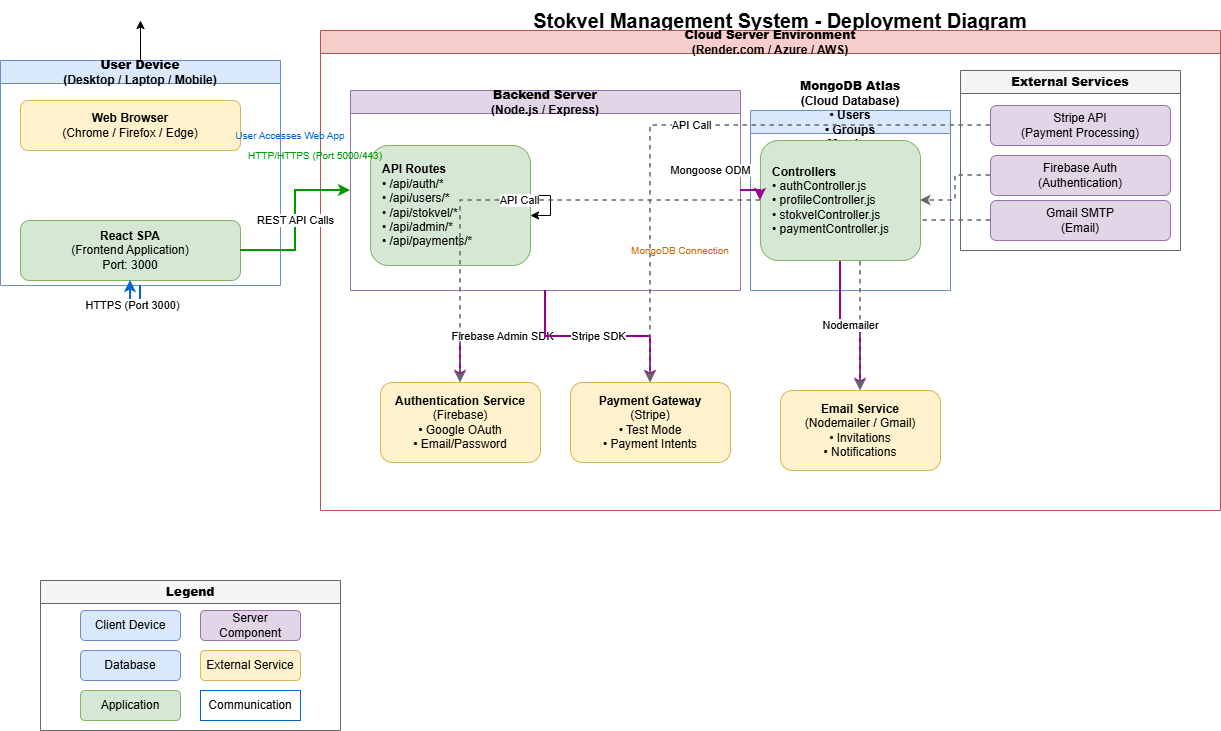

The diagram above was exported from draw.io. Its source (the exported page's mxGraphModel, read from the mxfile embedded in the PNG):
<mxGraphModel dx="1645" dy="814" grid="1" gridSize="10" guides="1" tooltips="1" connect="1" arrows="1" fold="1" page="1" pageScale="1" pageWidth="850" pageHeight="1100" math="0" shadow="0">
  <root>
    <mxCell id="0" />
    <mxCell id="1" parent="0" />
    <mxCell id="xqPJ9uxVR01z-0w7gVGI-1" parent="1" style="text;html=1;strokeColor=none;fillColor=none;align=center;verticalAlign=middle;whiteSpace=wrap;rounded=0;fontSize=20;fontStyle=1" value="Stokvel Management System - Deployment Diagram" vertex="1">
      <mxGeometry height="40" width="600" x="500" y="20" as="geometry" />
    </mxCell>
    <mxCell id="xqPJ9uxVR01z-0w7gVGI-37" edge="1" parent="1" source="xqPJ9uxVR01z-0w7gVGI-2" style="edgeStyle=orthogonalEdgeStyle;rounded=0;orthogonalLoop=1;jettySize=auto;html=1;exitX=0.5;exitY=0;exitDx=0;exitDy=0;">
      <mxGeometry relative="1" as="geometry">
        <Array as="points">
          <mxPoint x="160" y="50" />
        </Array>
        <mxPoint x="160" y="40" as="targetPoint" />
      </mxGeometry>
    </mxCell>
    <mxCell id="xqPJ9uxVR01z-0w7gVGI-2" parent="1" style="swimlane;whiteSpace=wrap;html=1;fillColor=#dae8fc;strokeColor=#6c8ebf;fontSize=12;" value="&lt;b&gt;User Device&lt;/b&gt;&lt;br&gt;(Desktop / Laptop / Mobile)" vertex="1">
      <mxGeometry height="225" width="280" x="20" y="80" as="geometry" />
    </mxCell>
    <mxCell id="xqPJ9uxVR01z-0w7gVGI-3" parent="xqPJ9uxVR01z-0w7gVGI-2" style="rounded=1;whiteSpace=wrap;html=1;fillColor=#fff2cc;strokeColor=#d6b656;" value="&lt;b&gt;Web Browser&lt;/b&gt;&lt;br&gt;(Chrome / Firefox / Edge)" vertex="1">
      <mxGeometry height="50" width="220" x="20" y="40" as="geometry" />
    </mxCell>
    <mxCell id="xqPJ9uxVR01z-0w7gVGI-4" parent="xqPJ9uxVR01z-0w7gVGI-2" style="rounded=1;whiteSpace=wrap;html=1;fillColor=#d5e8d4;strokeColor=#82b366;" value="&lt;b&gt;React SPA&lt;/b&gt;&lt;br&gt;(Frontend Application)&lt;br&gt;Port: 3000" vertex="1">
      <mxGeometry height="60" width="220" x="20" y="160" as="geometry" />
    </mxCell>
    <mxCell id="xqPJ9uxVR01z-0w7gVGI-17" edge="1" parent="xqPJ9uxVR01z-0w7gVGI-2" source="xqPJ9uxVR01z-0w7gVGI-2" style="edgeStyle=orthogonalEdgeStyle;rounded=0;orthogonalLoop=1;jettySize=auto;html=1;strokeWidth=2;strokeColor=#0066cc;" target="xqPJ9uxVR01z-0w7gVGI-4" value="HTTPS (Port 3000)">
      <mxGeometry relative="1" as="geometry" />
    </mxCell>
    <mxCell id="xqPJ9uxVR01z-0w7gVGI-5" parent="1" style="swimlane;whiteSpace=wrap;html=1;fillColor=#f8cecc;strokeColor=#b85450;fontSize=12;" value="&lt;b&gt;Cloud Server Environment&lt;/b&gt;&lt;br&gt;(Render.com / Azure / AWS)" vertex="1">
      <mxGeometry height="480" width="900" x="340" y="50" as="geometry" />
    </mxCell>
    <mxCell id="xqPJ9uxVR01z-0w7gVGI-9" parent="xqPJ9uxVR01z-0w7gVGI-5" style="rounded=1;whiteSpace=wrap;html=1;fillColor=#fff2cc;strokeColor=#d6b656;" value="&lt;b&gt;Authentication Service&lt;/b&gt;&lt;br&gt;(Firebase)&lt;br&gt;• Google OAuth&lt;br&gt;• Email/Password" vertex="1">
      <mxGeometry height="80" width="160" x="60" y="352" as="geometry" />
    </mxCell>
    <mxCell id="xqPJ9uxVR01z-0w7gVGI-6" parent="xqPJ9uxVR01z-0w7gVGI-5" style="swimlane;whiteSpace=wrap;html=1;fillColor=#e1d5e7;strokeColor=#9673a6;fontSize=12;" value="&lt;b&gt;Backend Server&lt;/b&gt;&lt;br&gt;(Node.js / Express)" vertex="1">
      <mxGeometry height="200" width="390" x="30" y="60" as="geometry" />
    </mxCell>
    <mxCell id="xqPJ9uxVR01z-0w7gVGI-7" parent="xqPJ9uxVR01z-0w7gVGI-6" style="rounded=1;whiteSpace=wrap;html=1;fillColor=#d5e8d4;strokeColor=#82b366;align=left;spacingLeft=10;" value="&lt;b&gt;API Routes&lt;/b&gt;&lt;br&gt;• /api/auth/*&lt;br&gt;• /api/users/*&lt;br&gt;• /api/stokvel/*&lt;br&gt;• /api/admin/*&lt;br&gt;• /api/payments/*" vertex="1">
      <mxGeometry height="120" width="160" x="20" y="55" as="geometry" />
    </mxCell>
    <mxCell id="xqPJ9uxVR01z-0w7gVGI-36" edge="1" parent="xqPJ9uxVR01z-0w7gVGI-6" source="xqPJ9uxVR01z-0w7gVGI-7" style="edgeStyle=orthogonalEdgeStyle;rounded=0;orthogonalLoop=1;jettySize=auto;html=1;" target="xqPJ9uxVR01z-0w7gVGI-7">
      <mxGeometry relative="1" as="geometry" />
    </mxCell>
    <mxCell id="xqPJ9uxVR01z-0w7gVGI-22" parent="xqPJ9uxVR01z-0w7gVGI-6" style="text;html=1;strokeColor=none;fillColor=none;align=center;verticalAlign=middle;whiteSpace=wrap;rounded=0;fontSize=10;fontColor=#cc6600;" value="MongoDB Connection" vertex="1">
      <mxGeometry height="20" width="120" x="270" y="150" as="geometry" />
    </mxCell>
    <mxCell id="xqPJ9uxVR01z-0w7gVGI-23" edge="1" parent="xqPJ9uxVR01z-0w7gVGI-5" source="xqPJ9uxVR01z-0w7gVGI-6" style="edgeStyle=orthogonalEdgeStyle;rounded=0;orthogonalLoop=1;jettySize=auto;html=1;strokeWidth=2;strokeColor=#990099;" target="xqPJ9uxVR01z-0w7gVGI-9" value="Firebase Admin SDK">
      <mxGeometry relative="1" as="geometry" />
    </mxCell>
    <mxCell id="xqPJ9uxVR01z-0w7gVGI-10" parent="xqPJ9uxVR01z-0w7gVGI-5" style="rounded=1;whiteSpace=wrap;html=1;fillColor=#fff2cc;strokeColor=#d6b656;" value="&lt;b&gt;Payment Gateway&lt;/b&gt;&lt;br&gt;(Stripe)&lt;br&gt;• Test Mode&lt;br&gt;• Payment Intents" vertex="1">
      <mxGeometry height="80" width="160" x="250" y="352" as="geometry" />
    </mxCell>
    <mxCell id="xqPJ9uxVR01z-0w7gVGI-24" edge="1" parent="xqPJ9uxVR01z-0w7gVGI-5" source="xqPJ9uxVR01z-0w7gVGI-6" style="edgeStyle=orthogonalEdgeStyle;rounded=0;orthogonalLoop=1;jettySize=auto;html=1;strokeWidth=2;strokeColor=#990099;" target="xqPJ9uxVR01z-0w7gVGI-10" value="Stripe SDK">
      <mxGeometry relative="1" as="geometry" />
    </mxCell>
    <mxCell id="xqPJ9uxVR01z-0w7gVGI-12" parent="xqPJ9uxVR01z-0w7gVGI-5" style="swimlane;whiteSpace=wrap;html=1;fillColor=#dae8fc;strokeColor=#6c8ebf;fontSize=12;" value="&lt;b&gt;MongoDB Atlas&lt;/b&gt;&lt;br&gt;(Cloud Database)&lt;br&gt;• Users&lt;br&gt;• Groups&lt;br&gt;• Members&lt;br&gt;• Payments" vertex="1">
      <mxGeometry height="180" width="200" x="430" y="80" as="geometry" />
    </mxCell>
    <mxCell id="xqPJ9uxVR01z-0w7gVGI-21" edge="1" parent="xqPJ9uxVR01z-0w7gVGI-5" source="xqPJ9uxVR01z-0w7gVGI-6" style="edgeStyle=orthogonalEdgeStyle;rounded=0;orthogonalLoop=1;jettySize=auto;html=1;strokeWidth=2;strokeColor=#cc6600;" target="xqPJ9uxVR01z-0w7gVGI-12" value="Mongoose ODM">
      <mxGeometry relative="1" x="-1" y="36" as="geometry">
        <mxPoint x="-30" y="16" as="offset" />
      </mxGeometry>
    </mxCell>
    <mxCell id="xqPJ9uxVR01z-0w7gVGI-11" parent="xqPJ9uxVR01z-0w7gVGI-5" style="rounded=1;whiteSpace=wrap;html=1;fillColor=#fff2cc;strokeColor=#d6b656;" value="&lt;b&gt;Email Service&lt;/b&gt;&lt;br&gt;(Nodemailer / Gmail)&lt;br&gt;• Invitations&lt;br&gt;• Notifications" vertex="1">
      <mxGeometry height="80" width="160" x="460" y="360" as="geometry" />
    </mxCell>
    <mxCell id="xqPJ9uxVR01z-0w7gVGI-25" edge="1" parent="xqPJ9uxVR01z-0w7gVGI-5" source="xqPJ9uxVR01z-0w7gVGI-8" style="edgeStyle=orthogonalEdgeStyle;rounded=0;orthogonalLoop=1;jettySize=auto;html=1;strokeWidth=2;strokeColor=#990099;" target="xqPJ9uxVR01z-0w7gVGI-11" value="Nodemailer">
      <mxGeometry relative="1" as="geometry" />
    </mxCell>
    <mxCell id="xqPJ9uxVR01z-0w7gVGI-13" parent="xqPJ9uxVR01z-0w7gVGI-5" style="swimlane;whiteSpace=wrap;html=1;fillColor=#f5f5f5;strokeColor=#666666;fontSize=12;" value="&lt;b&gt;External Services&lt;/b&gt;" vertex="1">
      <mxGeometry height="180" width="220" x="640" y="40" as="geometry" />
    </mxCell>
    <mxCell id="xqPJ9uxVR01z-0w7gVGI-14" parent="xqPJ9uxVR01z-0w7gVGI-13" style="rounded=1;whiteSpace=wrap;html=1;fillColor=#e1d5e7;strokeColor=#9673a6;" value="Stripe API&lt;br&gt;(Payment Processing)" vertex="1">
      <mxGeometry height="40" width="180" x="30" y="35" as="geometry" />
    </mxCell>
    <mxCell id="xqPJ9uxVR01z-0w7gVGI-15" parent="xqPJ9uxVR01z-0w7gVGI-13" style="rounded=1;whiteSpace=wrap;html=1;fillColor=#e1d5e7;strokeColor=#9673a6;" value="Firebase Auth&lt;br&gt;(Authentication)" vertex="1">
      <mxGeometry height="40" width="180" x="30" y="85" as="geometry" />
    </mxCell>
    <mxCell id="xqPJ9uxVR01z-0w7gVGI-16" parent="xqPJ9uxVR01z-0w7gVGI-13" style="rounded=1;whiteSpace=wrap;html=1;fillColor=#e1d5e7;strokeColor=#9673a6;" value="Gmail SMTP&lt;br&gt;(Email)" vertex="1">
      <mxGeometry height="40" width="180" x="30" y="130" as="geometry" />
    </mxCell>
    <mxCell id="xqPJ9uxVR01z-0w7gVGI-26" edge="1" parent="xqPJ9uxVR01z-0w7gVGI-5" source="xqPJ9uxVR01z-0w7gVGI-14" style="edgeStyle=orthogonalEdgeStyle;rounded=0;orthogonalLoop=1;jettySize=auto;html=1;strokeWidth=1.5;strokeColor=#666666;dashed=1;" target="xqPJ9uxVR01z-0w7gVGI-10" value="API Call">
      <mxGeometry relative="1" as="geometry" />
    </mxCell>
    <mxCell id="xqPJ9uxVR01z-0w7gVGI-28" edge="1" parent="xqPJ9uxVR01z-0w7gVGI-5" source="xqPJ9uxVR01z-0w7gVGI-16" style="edgeStyle=orthogonalEdgeStyle;rounded=0;orthogonalLoop=1;jettySize=auto;html=1;strokeWidth=1.5;strokeColor=#666666;dashed=1;" target="xqPJ9uxVR01z-0w7gVGI-11" value="SMTP">
      <mxGeometry relative="1" as="geometry" />
    </mxCell>
    <mxCell id="xqPJ9uxVR01z-0w7gVGI-8" parent="xqPJ9uxVR01z-0w7gVGI-5" style="rounded=1;whiteSpace=wrap;html=1;fillColor=#d5e8d4;strokeColor=#82b366;align=left;spacingLeft=10;" value="&lt;b&gt;Controllers&lt;/b&gt;&lt;br&gt;• authController.js&lt;br&gt;• profileController.js&lt;br&gt;• stokvelController.js&lt;br&gt;• paymentController.js" vertex="1">
      <mxGeometry height="120" width="160" x="440" y="110" as="geometry" />
    </mxCell>
    <mxCell id="xqPJ9uxVR01z-0w7gVGI-38" edge="1" parent="xqPJ9uxVR01z-0w7gVGI-5" source="xqPJ9uxVR01z-0w7gVGI-15" style="edgeStyle=orthogonalEdgeStyle;rounded=0;orthogonalLoop=1;jettySize=auto;html=1;strokeWidth=1.5;strokeColor=#666666;dashed=1;" target="xqPJ9uxVR01z-0w7gVGI-8" value="">
      <mxGeometry relative="1" as="geometry">
        <mxPoint x="900" y="210" as="sourcePoint" />
        <mxPoint x="340" y="372" as="targetPoint" />
      </mxGeometry>
    </mxCell>
    <mxCell id="xqPJ9uxVR01z-0w7gVGI-27" edge="1" parent="xqPJ9uxVR01z-0w7gVGI-5" source="xqPJ9uxVR01z-0w7gVGI-8" style="edgeStyle=orthogonalEdgeStyle;rounded=0;orthogonalLoop=1;jettySize=auto;html=1;strokeWidth=1.5;strokeColor=#666666;dashed=1;" target="xqPJ9uxVR01z-0w7gVGI-9" value="API Call">
      <mxGeometry relative="1" as="geometry" />
    </mxCell>
    <mxCell id="xqPJ9uxVR01z-0w7gVGI-39" edge="1" parent="xqPJ9uxVR01z-0w7gVGI-5" source="xqPJ9uxVR01z-0w7gVGI-6" style="edgeStyle=orthogonalEdgeStyle;rounded=0;orthogonalLoop=1;jettySize=auto;html=1;strokeWidth=2;strokeColor=#990099;" target="xqPJ9uxVR01z-0w7gVGI-8" value="">
      <mxGeometry relative="1" as="geometry">
        <mxPoint x="760" y="210" as="sourcePoint" />
        <mxPoint x="880" y="410" as="targetPoint" />
      </mxGeometry>
    </mxCell>
    <mxCell id="xqPJ9uxVR01z-0w7gVGI-18" parent="1" style="text;html=1;strokeColor=none;fillColor=none;align=center;verticalAlign=middle;whiteSpace=wrap;rounded=0;fontSize=10;fontColor=#0066cc;" value="User Accesses Web App" vertex="1">
      <mxGeometry height="20" width="120" x="250" y="145" as="geometry" />
    </mxCell>
    <mxCell id="xqPJ9uxVR01z-0w7gVGI-19" edge="1" parent="1" source="xqPJ9uxVR01z-0w7gVGI-4" style="edgeStyle=orthogonalEdgeStyle;rounded=0;orthogonalLoop=1;jettySize=auto;html=1;strokeWidth=2;strokeColor=#009900;" target="xqPJ9uxVR01z-0w7gVGI-6" value="REST API Calls">
      <mxGeometry relative="1" as="geometry" />
    </mxCell>
    <mxCell id="xqPJ9uxVR01z-0w7gVGI-20" parent="1" style="text;html=1;strokeColor=none;fillColor=none;align=center;verticalAlign=middle;whiteSpace=wrap;rounded=0;fontSize=10;fontColor=#009900;" value="HTTP/HTTPS (Port 5000/443)" vertex="1">
      <mxGeometry height="20" width="150" x="260" y="165" as="geometry" />
    </mxCell>
    <mxCell id="xqPJ9uxVR01z-0w7gVGI-29" parent="1" style="swimlane;whiteSpace=wrap;html=1;fillColor=#f5f5f5;strokeColor=#666666;fontSize=12;" value="&lt;b&gt;Legend&lt;/b&gt;" vertex="1">
      <mxGeometry height="150" width="300" x="60" y="600" as="geometry" />
    </mxCell>
    <mxCell id="xqPJ9uxVR01z-0w7gVGI-30" parent="1" style="rounded=1;whiteSpace=wrap;html=1;fillColor=#dae8fc;strokeColor=#6c8ebf;" value="Client Device" vertex="1">
      <mxGeometry height="30" width="100" x="100" y="630" as="geometry" />
    </mxCell>
    <mxCell id="xqPJ9uxVR01z-0w7gVGI-31" parent="1" style="rounded=1;whiteSpace=wrap;html=1;fillColor=#e1d5e7;strokeColor=#9673a6;" value="Server Component" vertex="1">
      <mxGeometry height="30" width="100" x="220" y="630" as="geometry" />
    </mxCell>
    <mxCell id="xqPJ9uxVR01z-0w7gVGI-32" parent="1" style="rounded=1;whiteSpace=wrap;html=1;fillColor=#dae8fc;strokeColor=#6c8ebf;" value="Database" vertex="1">
      <mxGeometry height="30" width="100" x="100" y="670" as="geometry" />
    </mxCell>
    <mxCell id="xqPJ9uxVR01z-0w7gVGI-33" parent="1" style="rounded=1;whiteSpace=wrap;html=1;fillColor=#fff2cc;strokeColor=#d6b656;" value="External Service" vertex="1">
      <mxGeometry height="30" width="100" x="220" y="670" as="geometry" />
    </mxCell>
    <mxCell id="xqPJ9uxVR01z-0w7gVGI-34" parent="1" style="rounded=1;whiteSpace=wrap;html=1;fillColor=#d5e8d4;strokeColor=#82b366;" value="Application" vertex="1">
      <mxGeometry height="30" width="100" x="100" y="710" as="geometry" />
    </mxCell>
    <mxCell id="xqPJ9uxVR01z-0w7gVGI-35" parent="1" style="rounded=0;whiteSpace=wrap;html=1;fillColor=none;strokeColor=#0066cc;" value="Communication" vertex="1">
      <mxGeometry height="30" width="100" x="220" y="710" as="geometry" />
    </mxCell>
  </root>
</mxGraphModel>